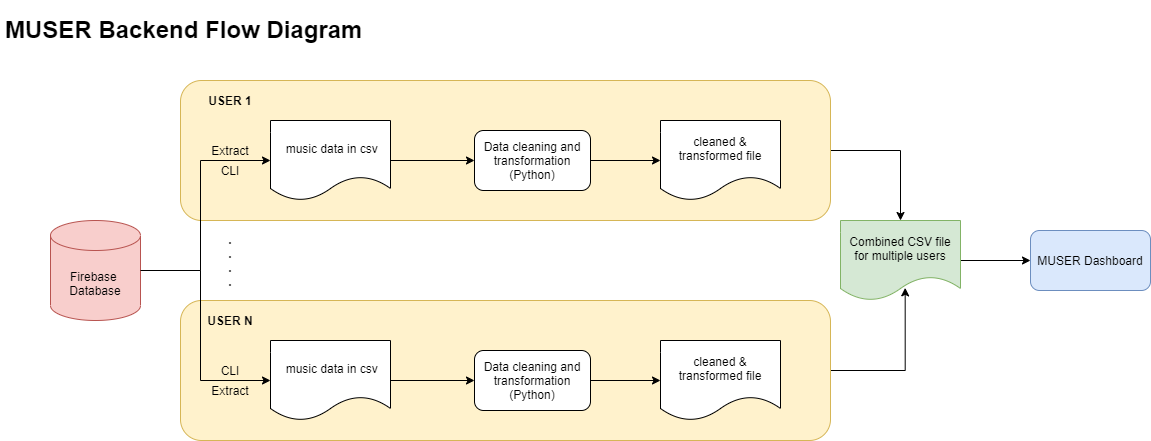

The diagram above was exported from draw.io. Its source (the exported page's mxGraphModel, read from the mxfile embedded in the PNG):
<mxGraphModel dx="782" dy="421" grid="1" gridSize="10" guides="1" tooltips="1" connect="1" arrows="1" fold="1" page="1" pageScale="1" pageWidth="827" pageHeight="1169" math="0" shadow="0">
  <root>
    <mxCell id="WIyWlLk6GJQsqaUBKTNV-0" />
    <mxCell id="WIyWlLk6GJQsqaUBKTNV-1" parent="WIyWlLk6GJQsqaUBKTNV-0" />
    <mxCell id="w7Q_Trr977L1Ha6InFHI-24" style="edgeStyle=orthogonalEdgeStyle;rounded=0;orthogonalLoop=1;jettySize=auto;html=1;entryX=0.5;entryY=0;entryDx=0;entryDy=0;" edge="1" parent="WIyWlLk6GJQsqaUBKTNV-1" source="w7Q_Trr977L1Ha6InFHI-10" target="w7Q_Trr977L1Ha6InFHI-23">
      <mxGeometry relative="1" as="geometry" />
    </mxCell>
    <mxCell id="w7Q_Trr977L1Ha6InFHI-10" value="" style="rounded=1;whiteSpace=wrap;html=1;fillColor=#fff2cc;strokeColor=#d6b656;" vertex="1" parent="WIyWlLk6GJQsqaUBKTNV-1">
      <mxGeometry x="200" y="90" width="650" height="140" as="geometry" />
    </mxCell>
    <mxCell id="w7Q_Trr977L1Ha6InFHI-2" style="edgeStyle=orthogonalEdgeStyle;rounded=0;orthogonalLoop=1;jettySize=auto;html=1;" edge="1" parent="WIyWlLk6GJQsqaUBKTNV-1" source="w7Q_Trr977L1Ha6InFHI-0" target="w7Q_Trr977L1Ha6InFHI-1">
      <mxGeometry relative="1" as="geometry">
        <Array as="points">
          <mxPoint x="220" y="280" />
          <mxPoint x="220" y="170" />
        </Array>
      </mxGeometry>
    </mxCell>
    <mxCell id="w7Q_Trr977L1Ha6InFHI-0" value="Firebase&amp;nbsp;&lt;br&gt;Database" style="shape=cylinder3;whiteSpace=wrap;html=1;boundedLbl=1;backgroundOutline=1;size=15;fillColor=#f8cecc;strokeColor=#b85450;" vertex="1" parent="WIyWlLk6GJQsqaUBKTNV-1">
      <mxGeometry x="70" y="230" width="90" height="100" as="geometry" />
    </mxCell>
    <mxCell id="w7Q_Trr977L1Ha6InFHI-5" value="" style="edgeStyle=orthogonalEdgeStyle;rounded=0;orthogonalLoop=1;jettySize=auto;html=1;" edge="1" parent="WIyWlLk6GJQsqaUBKTNV-1" source="w7Q_Trr977L1Ha6InFHI-1" target="w7Q_Trr977L1Ha6InFHI-4">
      <mxGeometry relative="1" as="geometry" />
    </mxCell>
    <mxCell id="w7Q_Trr977L1Ha6InFHI-1" value="&amp;nbsp;music data in csv" style="shape=document;whiteSpace=wrap;html=1;boundedLbl=1;" vertex="1" parent="WIyWlLk6GJQsqaUBKTNV-1">
      <mxGeometry x="290" y="130" width="120" height="80" as="geometry" />
    </mxCell>
    <mxCell id="w7Q_Trr977L1Ha6InFHI-3" value="Extract" style="text;html=1;strokeColor=none;fillColor=none;align=center;verticalAlign=middle;whiteSpace=wrap;rounded=0;" vertex="1" parent="WIyWlLk6GJQsqaUBKTNV-1">
      <mxGeometry x="230" y="150" width="40" height="20" as="geometry" />
    </mxCell>
    <mxCell id="w7Q_Trr977L1Ha6InFHI-12" value="" style="edgeStyle=orthogonalEdgeStyle;rounded=0;orthogonalLoop=1;jettySize=auto;html=1;" edge="1" parent="WIyWlLk6GJQsqaUBKTNV-1" source="w7Q_Trr977L1Ha6InFHI-4" target="w7Q_Trr977L1Ha6InFHI-8">
      <mxGeometry relative="1" as="geometry" />
    </mxCell>
    <mxCell id="w7Q_Trr977L1Ha6InFHI-4" value="Data cleaning and transformation&lt;br&gt;(Python)" style="rounded=1;whiteSpace=wrap;html=1;" vertex="1" parent="WIyWlLk6GJQsqaUBKTNV-1">
      <mxGeometry x="494" y="140" width="116" height="60" as="geometry" />
    </mxCell>
    <mxCell id="w7Q_Trr977L1Ha6InFHI-8" value="cleaned &amp;amp; transformed file" style="shape=document;whiteSpace=wrap;html=1;boundedLbl=1;" vertex="1" parent="WIyWlLk6GJQsqaUBKTNV-1">
      <mxGeometry x="680" y="130" width="120" height="80" as="geometry" />
    </mxCell>
    <mxCell id="w7Q_Trr977L1Ha6InFHI-11" value="&lt;b&gt;USER 1&lt;/b&gt;" style="text;html=1;strokeColor=none;fillColor=none;align=center;verticalAlign=middle;whiteSpace=wrap;rounded=0;" vertex="1" parent="WIyWlLk6GJQsqaUBKTNV-1">
      <mxGeometry x="220" y="100" width="60" height="20" as="geometry" />
    </mxCell>
    <mxCell id="w7Q_Trr977L1Ha6InFHI-25" style="edgeStyle=orthogonalEdgeStyle;rounded=0;orthogonalLoop=1;jettySize=auto;html=1;entryX=0.539;entryY=0.842;entryDx=0;entryDy=0;entryPerimeter=0;" edge="1" parent="WIyWlLk6GJQsqaUBKTNV-1" source="w7Q_Trr977L1Ha6InFHI-13" target="w7Q_Trr977L1Ha6InFHI-23">
      <mxGeometry relative="1" as="geometry">
        <Array as="points">
          <mxPoint x="925" y="380" />
        </Array>
      </mxGeometry>
    </mxCell>
    <mxCell id="w7Q_Trr977L1Ha6InFHI-13" value="" style="rounded=1;whiteSpace=wrap;html=1;fillColor=#fff2cc;strokeColor=#d6b656;" vertex="1" parent="WIyWlLk6GJQsqaUBKTNV-1">
      <mxGeometry x="200" y="310" width="650" height="140" as="geometry" />
    </mxCell>
    <mxCell id="w7Q_Trr977L1Ha6InFHI-14" value="" style="edgeStyle=orthogonalEdgeStyle;rounded=0;orthogonalLoop=1;jettySize=auto;html=1;" edge="1" parent="WIyWlLk6GJQsqaUBKTNV-1" source="w7Q_Trr977L1Ha6InFHI-15" target="w7Q_Trr977L1Ha6InFHI-18">
      <mxGeometry relative="1" as="geometry" />
    </mxCell>
    <mxCell id="w7Q_Trr977L1Ha6InFHI-15" value="&amp;nbsp;music data in csv" style="shape=document;whiteSpace=wrap;html=1;boundedLbl=1;" vertex="1" parent="WIyWlLk6GJQsqaUBKTNV-1">
      <mxGeometry x="290" y="350" width="120" height="80" as="geometry" />
    </mxCell>
    <mxCell id="w7Q_Trr977L1Ha6InFHI-16" value="Extract" style="text;html=1;strokeColor=none;fillColor=none;align=center;verticalAlign=middle;whiteSpace=wrap;rounded=0;" vertex="1" parent="WIyWlLk6GJQsqaUBKTNV-1">
      <mxGeometry x="230" y="390" width="40" height="20" as="geometry" />
    </mxCell>
    <mxCell id="w7Q_Trr977L1Ha6InFHI-17" value="" style="edgeStyle=orthogonalEdgeStyle;rounded=0;orthogonalLoop=1;jettySize=auto;html=1;" edge="1" parent="WIyWlLk6GJQsqaUBKTNV-1" source="w7Q_Trr977L1Ha6InFHI-18" target="w7Q_Trr977L1Ha6InFHI-19">
      <mxGeometry relative="1" as="geometry" />
    </mxCell>
    <mxCell id="w7Q_Trr977L1Ha6InFHI-18" value="Data cleaning and transformation&lt;br&gt;(Python)" style="rounded=1;whiteSpace=wrap;html=1;" vertex="1" parent="WIyWlLk6GJQsqaUBKTNV-1">
      <mxGeometry x="494" y="360" width="116" height="60" as="geometry" />
    </mxCell>
    <mxCell id="w7Q_Trr977L1Ha6InFHI-19" value="cleaned &amp;amp; transformed file" style="shape=document;whiteSpace=wrap;html=1;boundedLbl=1;" vertex="1" parent="WIyWlLk6GJQsqaUBKTNV-1">
      <mxGeometry x="680" y="350" width="120" height="80" as="geometry" />
    </mxCell>
    <mxCell id="w7Q_Trr977L1Ha6InFHI-20" value="&lt;b&gt;USER N&lt;/b&gt;" style="text;html=1;strokeColor=none;fillColor=none;align=center;verticalAlign=middle;whiteSpace=wrap;rounded=0;" vertex="1" parent="WIyWlLk6GJQsqaUBKTNV-1">
      <mxGeometry x="220" y="320" width="60" height="20" as="geometry" />
    </mxCell>
    <mxCell id="w7Q_Trr977L1Ha6InFHI-21" style="edgeStyle=orthogonalEdgeStyle;rounded=0;orthogonalLoop=1;jettySize=auto;html=1;entryX=0;entryY=0.5;entryDx=0;entryDy=0;" edge="1" parent="WIyWlLk6GJQsqaUBKTNV-1" source="w7Q_Trr977L1Ha6InFHI-0" target="w7Q_Trr977L1Ha6InFHI-15">
      <mxGeometry relative="1" as="geometry">
        <Array as="points">
          <mxPoint x="220" y="280" />
          <mxPoint x="220" y="390" />
        </Array>
      </mxGeometry>
    </mxCell>
    <mxCell id="w7Q_Trr977L1Ha6InFHI-28" style="edgeStyle=orthogonalEdgeStyle;rounded=0;orthogonalLoop=1;jettySize=auto;html=1;" edge="1" parent="WIyWlLk6GJQsqaUBKTNV-1" source="w7Q_Trr977L1Ha6InFHI-23" target="w7Q_Trr977L1Ha6InFHI-26">
      <mxGeometry relative="1" as="geometry" />
    </mxCell>
    <mxCell id="w7Q_Trr977L1Ha6InFHI-23" value="Combined CSV file for multiple users" style="shape=document;whiteSpace=wrap;html=1;boundedLbl=1;fillColor=#d5e8d4;strokeColor=#82b366;" vertex="1" parent="WIyWlLk6GJQsqaUBKTNV-1">
      <mxGeometry x="860" y="230" width="120" height="80" as="geometry" />
    </mxCell>
    <mxCell id="w7Q_Trr977L1Ha6InFHI-26" value="MUSER Dashboard" style="rounded=1;whiteSpace=wrap;html=1;fillColor=#dae8fc;strokeColor=#6c8ebf;" vertex="1" parent="WIyWlLk6GJQsqaUBKTNV-1">
      <mxGeometry x="1050" y="240" width="120" height="60" as="geometry" />
    </mxCell>
    <mxCell id="w7Q_Trr977L1Ha6InFHI-29" value=".&lt;br&gt;.&lt;br&gt;.&lt;br&gt;." style="text;html=1;strokeColor=none;fillColor=none;align=center;verticalAlign=middle;whiteSpace=wrap;rounded=0;fontStyle=1" vertex="1" parent="WIyWlLk6GJQsqaUBKTNV-1">
      <mxGeometry x="230" y="240" width="40" height="60" as="geometry" />
    </mxCell>
    <mxCell id="w7Q_Trr977L1Ha6InFHI-32" value="&lt;h1&gt;MUSER Backend Flow Diagram&lt;/h1&gt;" style="text;html=1;strokeColor=none;fillColor=none;spacing=5;spacingTop=-20;whiteSpace=wrap;overflow=hidden;rounded=0;" vertex="1" parent="WIyWlLk6GJQsqaUBKTNV-1">
      <mxGeometry x="20" y="20" width="410" height="40" as="geometry" />
    </mxCell>
    <mxCell id="w7Q_Trr977L1Ha6InFHI-33" value="CLI" style="text;html=1;strokeColor=none;fillColor=none;align=center;verticalAlign=middle;whiteSpace=wrap;rounded=0;" vertex="1" parent="WIyWlLk6GJQsqaUBKTNV-1">
      <mxGeometry x="230" y="170" width="40" height="20" as="geometry" />
    </mxCell>
    <mxCell id="w7Q_Trr977L1Ha6InFHI-34" value="CLI" style="text;html=1;strokeColor=none;fillColor=none;align=center;verticalAlign=middle;whiteSpace=wrap;rounded=0;" vertex="1" parent="WIyWlLk6GJQsqaUBKTNV-1">
      <mxGeometry x="230" y="370" width="40" height="20" as="geometry" />
    </mxCell>
  </root>
</mxGraphModel>